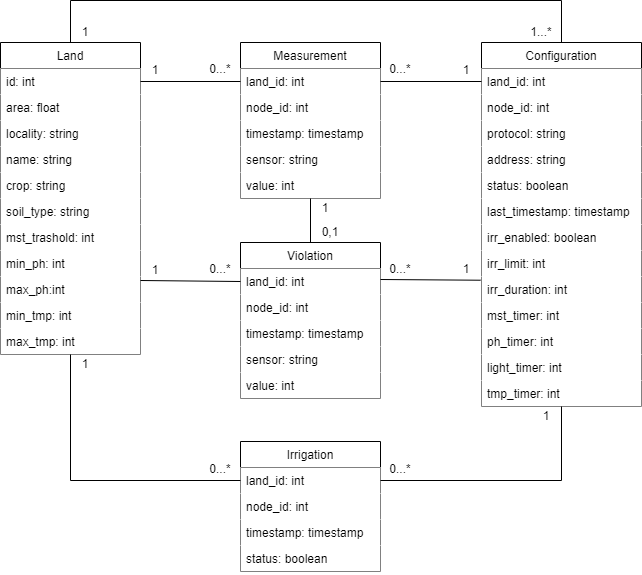

The diagram above was exported from draw.io. Its source (the exported page's mxGraphModel, read from the mxfile embedded in the PNG):
<mxGraphModel dx="813" dy="494" grid="1" gridSize="10" guides="1" tooltips="1" connect="1" arrows="1" fold="1" page="1" pageScale="1" pageWidth="827" pageHeight="1169" math="0" shadow="0">
  <root>
    <mxCell id="0" />
    <mxCell id="1" parent="0" />
    <mxCell id="UYGP5UJX8gaqdOV8o_z5-2" value="Land" style="swimlane;fontStyle=0;childLayout=stackLayout;horizontal=1;startSize=26;fillColor=default;horizontalStack=0;resizeParent=1;resizeParentMax=0;resizeLast=0;collapsible=1;marginBottom=0;strokeColor=default;" parent="1" vertex="1">
      <mxGeometry x="80" y="82" width="140" height="312" as="geometry">
        <mxRectangle x="130" y="150" width="100" height="30" as="alternateBounds" />
      </mxGeometry>
    </mxCell>
    <mxCell id="UYGP5UJX8gaqdOV8o_z5-3" value="id: int" style="text;strokeColor=none;fillColor=default;align=left;verticalAlign=top;spacingLeft=4;spacingRight=4;overflow=hidden;rotatable=0;points=[[0,0.5],[1,0.5]];portConstraint=eastwest;" parent="UYGP5UJX8gaqdOV8o_z5-2" vertex="1">
      <mxGeometry y="26" width="140" height="26" as="geometry" />
    </mxCell>
    <mxCell id="rBkhkzkCqLLhxBP8eBXu-32" value="area: float" style="text;strokeColor=none;fillColor=default;align=left;verticalAlign=top;spacingLeft=4;spacingRight=4;overflow=hidden;rotatable=0;points=[[0,0.5],[1,0.5]];portConstraint=eastwest;" vertex="1" parent="UYGP5UJX8gaqdOV8o_z5-2">
      <mxGeometry y="52" width="140" height="26" as="geometry" />
    </mxCell>
    <mxCell id="rBkhkzkCqLLhxBP8eBXu-31" value="locality: string" style="text;strokeColor=none;fillColor=default;align=left;verticalAlign=top;spacingLeft=4;spacingRight=4;overflow=hidden;rotatable=0;points=[[0,0.5],[1,0.5]];portConstraint=eastwest;" vertex="1" parent="UYGP5UJX8gaqdOV8o_z5-2">
      <mxGeometry y="78" width="140" height="26" as="geometry" />
    </mxCell>
    <mxCell id="rBkhkzkCqLLhxBP8eBXu-30" value="name: string" style="text;strokeColor=none;fillColor=default;align=left;verticalAlign=top;spacingLeft=4;spacingRight=4;overflow=hidden;rotatable=0;points=[[0,0.5],[1,0.5]];portConstraint=eastwest;" vertex="1" parent="UYGP5UJX8gaqdOV8o_z5-2">
      <mxGeometry y="104" width="140" height="26" as="geometry" />
    </mxCell>
    <mxCell id="rBkhkzkCqLLhxBP8eBXu-29" value="crop: string" style="text;strokeColor=none;fillColor=default;align=left;verticalAlign=top;spacingLeft=4;spacingRight=4;overflow=hidden;rotatable=0;points=[[0,0.5],[1,0.5]];portConstraint=eastwest;" vertex="1" parent="UYGP5UJX8gaqdOV8o_z5-2">
      <mxGeometry y="130" width="140" height="26" as="geometry" />
    </mxCell>
    <mxCell id="rBkhkzkCqLLhxBP8eBXu-28" value="soil_type: string" style="text;strokeColor=none;fillColor=default;align=left;verticalAlign=top;spacingLeft=4;spacingRight=4;overflow=hidden;rotatable=0;points=[[0,0.5],[1,0.5]];portConstraint=eastwest;" vertex="1" parent="UYGP5UJX8gaqdOV8o_z5-2">
      <mxGeometry y="156" width="140" height="26" as="geometry" />
    </mxCell>
    <mxCell id="rBkhkzkCqLLhxBP8eBXu-27" value="mst_trashold: int" style="text;strokeColor=none;fillColor=default;align=left;verticalAlign=top;spacingLeft=4;spacingRight=4;overflow=hidden;rotatable=0;points=[[0,0.5],[1,0.5]];portConstraint=eastwest;" vertex="1" parent="UYGP5UJX8gaqdOV8o_z5-2">
      <mxGeometry y="182" width="140" height="26" as="geometry" />
    </mxCell>
    <mxCell id="rBkhkzkCqLLhxBP8eBXu-26" value="min_ph: int" style="text;strokeColor=none;fillColor=default;align=left;verticalAlign=top;spacingLeft=4;spacingRight=4;overflow=hidden;rotatable=0;points=[[0,0.5],[1,0.5]];portConstraint=eastwest;" vertex="1" parent="UYGP5UJX8gaqdOV8o_z5-2">
      <mxGeometry y="208" width="140" height="26" as="geometry" />
    </mxCell>
    <mxCell id="rBkhkzkCqLLhxBP8eBXu-25" value="max_ph:int" style="text;strokeColor=none;fillColor=default;align=left;verticalAlign=top;spacingLeft=4;spacingRight=4;overflow=hidden;rotatable=0;points=[[0,0.5],[1,0.5]];portConstraint=eastwest;" vertex="1" parent="UYGP5UJX8gaqdOV8o_z5-2">
      <mxGeometry y="234" width="140" height="26" as="geometry" />
    </mxCell>
    <mxCell id="rBkhkzkCqLLhxBP8eBXu-24" value="min_tmp: int" style="text;strokeColor=none;fillColor=default;align=left;verticalAlign=top;spacingLeft=4;spacingRight=4;overflow=hidden;rotatable=0;points=[[0,0.5],[1,0.5]];portConstraint=eastwest;" vertex="1" parent="UYGP5UJX8gaqdOV8o_z5-2">
      <mxGeometry y="260" width="140" height="26" as="geometry" />
    </mxCell>
    <mxCell id="rBkhkzkCqLLhxBP8eBXu-33" value="max_tmp: int" style="text;strokeColor=none;fillColor=default;align=left;verticalAlign=top;spacingLeft=4;spacingRight=4;overflow=hidden;rotatable=0;points=[[0,0.5],[1,0.5]];portConstraint=eastwest;" vertex="1" parent="UYGP5UJX8gaqdOV8o_z5-2">
      <mxGeometry y="286" width="140" height="26" as="geometry" />
    </mxCell>
    <mxCell id="rBkhkzkCqLLhxBP8eBXu-34" value="Configuration" style="swimlane;fontStyle=0;childLayout=stackLayout;horizontal=1;startSize=26;fillColor=default;horizontalStack=0;resizeParent=1;resizeParentMax=0;resizeLast=0;collapsible=1;marginBottom=0;strokeColor=default;" vertex="1" parent="1">
      <mxGeometry x="561" y="82" width="160" height="364" as="geometry">
        <mxRectangle x="130" y="150" width="100" height="30" as="alternateBounds" />
      </mxGeometry>
    </mxCell>
    <mxCell id="rBkhkzkCqLLhxBP8eBXu-35" value="land_id: int" style="text;strokeColor=none;fillColor=default;align=left;verticalAlign=top;spacingLeft=4;spacingRight=4;overflow=hidden;rotatable=0;points=[[0,0.5],[1,0.5]];portConstraint=eastwest;" vertex="1" parent="rBkhkzkCqLLhxBP8eBXu-34">
      <mxGeometry y="26" width="160" height="26" as="geometry" />
    </mxCell>
    <mxCell id="rBkhkzkCqLLhxBP8eBXu-36" value="node_id: int" style="text;strokeColor=none;fillColor=default;align=left;verticalAlign=top;spacingLeft=4;spacingRight=4;overflow=hidden;rotatable=0;points=[[0,0.5],[1,0.5]];portConstraint=eastwest;" vertex="1" parent="rBkhkzkCqLLhxBP8eBXu-34">
      <mxGeometry y="52" width="160" height="26" as="geometry" />
    </mxCell>
    <mxCell id="rBkhkzkCqLLhxBP8eBXu-37" value="protocol: string" style="text;strokeColor=none;fillColor=default;align=left;verticalAlign=top;spacingLeft=4;spacingRight=4;overflow=hidden;rotatable=0;points=[[0,0.5],[1,0.5]];portConstraint=eastwest;" vertex="1" parent="rBkhkzkCqLLhxBP8eBXu-34">
      <mxGeometry y="78" width="160" height="26" as="geometry" />
    </mxCell>
    <mxCell id="rBkhkzkCqLLhxBP8eBXu-38" value="address: string" style="text;strokeColor=none;fillColor=default;align=left;verticalAlign=top;spacingLeft=4;spacingRight=4;overflow=hidden;rotatable=0;points=[[0,0.5],[1,0.5]];portConstraint=eastwest;" vertex="1" parent="rBkhkzkCqLLhxBP8eBXu-34">
      <mxGeometry y="104" width="160" height="26" as="geometry" />
    </mxCell>
    <mxCell id="rBkhkzkCqLLhxBP8eBXu-39" value="status: boolean" style="text;strokeColor=none;fillColor=default;align=left;verticalAlign=top;spacingLeft=4;spacingRight=4;overflow=hidden;rotatable=0;points=[[0,0.5],[1,0.5]];portConstraint=eastwest;" vertex="1" parent="rBkhkzkCqLLhxBP8eBXu-34">
      <mxGeometry y="130" width="160" height="26" as="geometry" />
    </mxCell>
    <mxCell id="rBkhkzkCqLLhxBP8eBXu-40" value="last_timestamp: timestamp" style="text;strokeColor=none;fillColor=default;align=left;verticalAlign=top;spacingLeft=4;spacingRight=4;overflow=hidden;rotatable=0;points=[[0,0.5],[1,0.5]];portConstraint=eastwest;" vertex="1" parent="rBkhkzkCqLLhxBP8eBXu-34">
      <mxGeometry y="156" width="160" height="26" as="geometry" />
    </mxCell>
    <mxCell id="rBkhkzkCqLLhxBP8eBXu-41" value="irr_enabled: boolean" style="text;strokeColor=none;fillColor=default;align=left;verticalAlign=top;spacingLeft=4;spacingRight=4;overflow=hidden;rotatable=0;points=[[0,0.5],[1,0.5]];portConstraint=eastwest;" vertex="1" parent="rBkhkzkCqLLhxBP8eBXu-34">
      <mxGeometry y="182" width="160" height="26" as="geometry" />
    </mxCell>
    <mxCell id="rBkhkzkCqLLhxBP8eBXu-42" value="irr_limit: int" style="text;strokeColor=none;fillColor=default;align=left;verticalAlign=top;spacingLeft=4;spacingRight=4;overflow=hidden;rotatable=0;points=[[0,0.5],[1,0.5]];portConstraint=eastwest;" vertex="1" parent="rBkhkzkCqLLhxBP8eBXu-34">
      <mxGeometry y="208" width="160" height="26" as="geometry" />
    </mxCell>
    <mxCell id="rBkhkzkCqLLhxBP8eBXu-43" value="irr_duration: int" style="text;strokeColor=none;fillColor=default;align=left;verticalAlign=top;spacingLeft=4;spacingRight=4;overflow=hidden;rotatable=0;points=[[0,0.5],[1,0.5]];portConstraint=eastwest;" vertex="1" parent="rBkhkzkCqLLhxBP8eBXu-34">
      <mxGeometry y="234" width="160" height="26" as="geometry" />
    </mxCell>
    <mxCell id="rBkhkzkCqLLhxBP8eBXu-44" value="mst_timer: int" style="text;strokeColor=none;fillColor=default;align=left;verticalAlign=top;spacingLeft=4;spacingRight=4;overflow=hidden;rotatable=0;points=[[0,0.5],[1,0.5]];portConstraint=eastwest;" vertex="1" parent="rBkhkzkCqLLhxBP8eBXu-34">
      <mxGeometry y="260" width="160" height="26" as="geometry" />
    </mxCell>
    <mxCell id="rBkhkzkCqLLhxBP8eBXu-45" value="ph_timer: int" style="text;strokeColor=none;fillColor=default;align=left;verticalAlign=top;spacingLeft=4;spacingRight=4;overflow=hidden;rotatable=0;points=[[0,0.5],[1,0.5]];portConstraint=eastwest;" vertex="1" parent="rBkhkzkCqLLhxBP8eBXu-34">
      <mxGeometry y="286" width="160" height="26" as="geometry" />
    </mxCell>
    <mxCell id="rBkhkzkCqLLhxBP8eBXu-47" value="light_timer: int" style="text;strokeColor=none;fillColor=default;align=left;verticalAlign=top;spacingLeft=4;spacingRight=4;overflow=hidden;rotatable=0;points=[[0,0.5],[1,0.5]];portConstraint=eastwest;" vertex="1" parent="rBkhkzkCqLLhxBP8eBXu-34">
      <mxGeometry y="312" width="160" height="26" as="geometry" />
    </mxCell>
    <mxCell id="rBkhkzkCqLLhxBP8eBXu-46" value="tmp_timer: int" style="text;strokeColor=none;fillColor=default;align=left;verticalAlign=top;spacingLeft=4;spacingRight=4;overflow=hidden;rotatable=0;points=[[0,0.5],[1,0.5]];portConstraint=eastwest;" vertex="1" parent="rBkhkzkCqLLhxBP8eBXu-34">
      <mxGeometry y="338" width="160" height="26" as="geometry" />
    </mxCell>
    <mxCell id="rBkhkzkCqLLhxBP8eBXu-48" value="Measurement" style="swimlane;fontStyle=0;childLayout=stackLayout;horizontal=1;startSize=26;fillColor=default;horizontalStack=0;resizeParent=1;resizeParentMax=0;resizeLast=0;collapsible=1;marginBottom=0;strokeColor=default;" vertex="1" parent="1">
      <mxGeometry x="320" y="82" width="140" height="156" as="geometry">
        <mxRectangle x="130" y="150" width="100" height="30" as="alternateBounds" />
      </mxGeometry>
    </mxCell>
    <mxCell id="rBkhkzkCqLLhxBP8eBXu-49" value="land_id: int" style="text;strokeColor=none;fillColor=default;align=left;verticalAlign=top;spacingLeft=4;spacingRight=4;overflow=hidden;rotatable=0;points=[[0,0.5],[1,0.5]];portConstraint=eastwest;" vertex="1" parent="rBkhkzkCqLLhxBP8eBXu-48">
      <mxGeometry y="26" width="140" height="26" as="geometry" />
    </mxCell>
    <mxCell id="rBkhkzkCqLLhxBP8eBXu-50" value="node_id: int" style="text;strokeColor=none;fillColor=default;align=left;verticalAlign=top;spacingLeft=4;spacingRight=4;overflow=hidden;rotatable=0;points=[[0,0.5],[1,0.5]];portConstraint=eastwest;" vertex="1" parent="rBkhkzkCqLLhxBP8eBXu-48">
      <mxGeometry y="52" width="140" height="26" as="geometry" />
    </mxCell>
    <mxCell id="rBkhkzkCqLLhxBP8eBXu-51" value="timestamp: timestamp" style="text;strokeColor=none;fillColor=default;align=left;verticalAlign=top;spacingLeft=4;spacingRight=4;overflow=hidden;rotatable=0;points=[[0,0.5],[1,0.5]];portConstraint=eastwest;" vertex="1" parent="rBkhkzkCqLLhxBP8eBXu-48">
      <mxGeometry y="78" width="140" height="26" as="geometry" />
    </mxCell>
    <mxCell id="rBkhkzkCqLLhxBP8eBXu-52" value="sensor: string" style="text;strokeColor=none;fillColor=default;align=left;verticalAlign=top;spacingLeft=4;spacingRight=4;overflow=hidden;rotatable=0;points=[[0,0.5],[1,0.5]];portConstraint=eastwest;" vertex="1" parent="rBkhkzkCqLLhxBP8eBXu-48">
      <mxGeometry y="104" width="140" height="26" as="geometry" />
    </mxCell>
    <mxCell id="rBkhkzkCqLLhxBP8eBXu-53" value="value: int" style="text;strokeColor=none;fillColor=default;align=left;verticalAlign=top;spacingLeft=4;spacingRight=4;overflow=hidden;rotatable=0;points=[[0,0.5],[1,0.5]];portConstraint=eastwest;" vertex="1" parent="rBkhkzkCqLLhxBP8eBXu-48">
      <mxGeometry y="130" width="140" height="26" as="geometry" />
    </mxCell>
    <mxCell id="rBkhkzkCqLLhxBP8eBXu-64" value="Violation" style="swimlane;fontStyle=0;childLayout=stackLayout;horizontal=1;startSize=26;fillColor=default;horizontalStack=0;resizeParent=1;resizeParentMax=0;resizeLast=0;collapsible=1;marginBottom=0;strokeColor=default;" vertex="1" parent="1">
      <mxGeometry x="320" y="282" width="140" height="156" as="geometry">
        <mxRectangle x="130" y="150" width="100" height="30" as="alternateBounds" />
      </mxGeometry>
    </mxCell>
    <mxCell id="rBkhkzkCqLLhxBP8eBXu-65" value="land_id: int" style="text;strokeColor=none;fillColor=default;align=left;verticalAlign=top;spacingLeft=4;spacingRight=4;overflow=hidden;rotatable=0;points=[[0,0.5],[1,0.5]];portConstraint=eastwest;" vertex="1" parent="rBkhkzkCqLLhxBP8eBXu-64">
      <mxGeometry y="26" width="140" height="26" as="geometry" />
    </mxCell>
    <mxCell id="rBkhkzkCqLLhxBP8eBXu-66" value="node_id: int" style="text;strokeColor=none;fillColor=default;align=left;verticalAlign=top;spacingLeft=4;spacingRight=4;overflow=hidden;rotatable=0;points=[[0,0.5],[1,0.5]];portConstraint=eastwest;" vertex="1" parent="rBkhkzkCqLLhxBP8eBXu-64">
      <mxGeometry y="52" width="140" height="26" as="geometry" />
    </mxCell>
    <mxCell id="rBkhkzkCqLLhxBP8eBXu-67" value="timestamp: timestamp" style="text;strokeColor=none;fillColor=default;align=left;verticalAlign=top;spacingLeft=4;spacingRight=4;overflow=hidden;rotatable=0;points=[[0,0.5],[1,0.5]];portConstraint=eastwest;" vertex="1" parent="rBkhkzkCqLLhxBP8eBXu-64">
      <mxGeometry y="78" width="140" height="26" as="geometry" />
    </mxCell>
    <mxCell id="rBkhkzkCqLLhxBP8eBXu-68" value="sensor: string" style="text;strokeColor=none;fillColor=default;align=left;verticalAlign=top;spacingLeft=4;spacingRight=4;overflow=hidden;rotatable=0;points=[[0,0.5],[1,0.5]];portConstraint=eastwest;" vertex="1" parent="rBkhkzkCqLLhxBP8eBXu-64">
      <mxGeometry y="104" width="140" height="26" as="geometry" />
    </mxCell>
    <mxCell id="rBkhkzkCqLLhxBP8eBXu-69" value="value: int" style="text;strokeColor=none;fillColor=default;align=left;verticalAlign=top;spacingLeft=4;spacingRight=4;overflow=hidden;rotatable=0;points=[[0,0.5],[1,0.5]];portConstraint=eastwest;" vertex="1" parent="rBkhkzkCqLLhxBP8eBXu-64">
      <mxGeometry y="130" width="140" height="26" as="geometry" />
    </mxCell>
    <mxCell id="rBkhkzkCqLLhxBP8eBXu-70" value="Irrigation" style="swimlane;fontStyle=0;childLayout=stackLayout;horizontal=1;startSize=26;fillColor=default;horizontalStack=0;resizeParent=1;resizeParentMax=0;resizeLast=0;collapsible=1;marginBottom=0;strokeColor=default;" vertex="1" parent="1">
      <mxGeometry x="320" y="481" width="140" height="130" as="geometry">
        <mxRectangle x="130" y="150" width="100" height="30" as="alternateBounds" />
      </mxGeometry>
    </mxCell>
    <mxCell id="rBkhkzkCqLLhxBP8eBXu-71" value="land_id: int" style="text;strokeColor=none;fillColor=default;align=left;verticalAlign=top;spacingLeft=4;spacingRight=4;overflow=hidden;rotatable=0;points=[[0,0.5],[1,0.5]];portConstraint=eastwest;" vertex="1" parent="rBkhkzkCqLLhxBP8eBXu-70">
      <mxGeometry y="26" width="140" height="26" as="geometry" />
    </mxCell>
    <mxCell id="rBkhkzkCqLLhxBP8eBXu-72" value="node_id: int" style="text;strokeColor=none;fillColor=default;align=left;verticalAlign=top;spacingLeft=4;spacingRight=4;overflow=hidden;rotatable=0;points=[[0,0.5],[1,0.5]];portConstraint=eastwest;" vertex="1" parent="rBkhkzkCqLLhxBP8eBXu-70">
      <mxGeometry y="52" width="140" height="26" as="geometry" />
    </mxCell>
    <mxCell id="rBkhkzkCqLLhxBP8eBXu-73" value="timestamp: timestamp" style="text;strokeColor=none;fillColor=default;align=left;verticalAlign=top;spacingLeft=4;spacingRight=4;overflow=hidden;rotatable=0;points=[[0,0.5],[1,0.5]];portConstraint=eastwest;" vertex="1" parent="rBkhkzkCqLLhxBP8eBXu-70">
      <mxGeometry y="78" width="140" height="26" as="geometry" />
    </mxCell>
    <mxCell id="rBkhkzkCqLLhxBP8eBXu-74" value="status: boolean" style="text;strokeColor=none;fillColor=default;align=left;verticalAlign=top;spacingLeft=4;spacingRight=4;overflow=hidden;rotatable=0;points=[[0,0.5],[1,0.5]];portConstraint=eastwest;" vertex="1" parent="rBkhkzkCqLLhxBP8eBXu-70">
      <mxGeometry y="104" width="140" height="26" as="geometry" />
    </mxCell>
    <mxCell id="rBkhkzkCqLLhxBP8eBXu-77" value="" style="endArrow=none;html=1;rounded=0;exitX=0.5;exitY=0;exitDx=0;exitDy=0;entryX=0.5;entryY=0;entryDx=0;entryDy=0;" edge="1" parent="1" source="UYGP5UJX8gaqdOV8o_z5-2" target="rBkhkzkCqLLhxBP8eBXu-34">
      <mxGeometry width="50" height="50" relative="1" as="geometry">
        <mxPoint x="580" y="470" as="sourcePoint" />
        <mxPoint x="630" y="420" as="targetPoint" />
        <Array as="points">
          <mxPoint x="150" y="40" />
          <mxPoint x="641" y="40" />
        </Array>
      </mxGeometry>
    </mxCell>
    <mxCell id="rBkhkzkCqLLhxBP8eBXu-78" value="" style="endArrow=none;html=1;rounded=0;exitX=1;exitY=0.5;exitDx=0;exitDy=0;entryX=0;entryY=0.5;entryDx=0;entryDy=0;" edge="1" parent="1" source="UYGP5UJX8gaqdOV8o_z5-3" target="rBkhkzkCqLLhxBP8eBXu-49">
      <mxGeometry width="50" height="50" relative="1" as="geometry">
        <mxPoint x="580" y="470" as="sourcePoint" />
        <mxPoint x="630" y="420" as="targetPoint" />
      </mxGeometry>
    </mxCell>
    <mxCell id="rBkhkzkCqLLhxBP8eBXu-79" value="" style="endArrow=none;html=1;rounded=0;exitX=1;exitY=0.5;exitDx=0;exitDy=0;entryX=0;entryY=0.5;entryDx=0;entryDy=0;" edge="1" parent="1" source="rBkhkzkCqLLhxBP8eBXu-49" target="rBkhkzkCqLLhxBP8eBXu-35">
      <mxGeometry width="50" height="50" relative="1" as="geometry">
        <mxPoint x="230" y="131" as="sourcePoint" />
        <mxPoint x="530" y="100" as="targetPoint" />
      </mxGeometry>
    </mxCell>
    <mxCell id="rBkhkzkCqLLhxBP8eBXu-80" value="" style="endArrow=none;html=1;rounded=0;exitX=0;exitY=1;exitDx=0;exitDy=0;entryX=-0.005;entryY=0.143;entryDx=0;entryDy=0;entryPerimeter=0;" edge="1" parent="1" source="rBkhkzkCqLLhxBP8eBXu-92" target="rBkhkzkCqLLhxBP8eBXu-43">
      <mxGeometry width="50" height="50" relative="1" as="geometry">
        <mxPoint x="490" y="320" as="sourcePoint" />
        <mxPoint x="590" y="320" as="targetPoint" />
      </mxGeometry>
    </mxCell>
    <mxCell id="rBkhkzkCqLLhxBP8eBXu-81" value="" style="endArrow=none;html=1;rounded=0;entryX=0.5;entryY=1;entryDx=0;entryDy=0;exitX=1;exitY=0.5;exitDx=0;exitDy=0;" edge="1" parent="1" source="rBkhkzkCqLLhxBP8eBXu-71" target="rBkhkzkCqLLhxBP8eBXu-34">
      <mxGeometry width="50" height="50" relative="1" as="geometry">
        <mxPoint x="460" y="520" as="sourcePoint" />
        <mxPoint x="590" y="520" as="targetPoint" />
        <Array as="points">
          <mxPoint x="641" y="520" />
        </Array>
      </mxGeometry>
    </mxCell>
    <mxCell id="rBkhkzkCqLLhxBP8eBXu-82" value="" style="endArrow=none;html=1;rounded=0;exitX=1;exitY=0.5;exitDx=0;exitDy=0;entryX=0;entryY=0.5;entryDx=0;entryDy=0;" edge="1" parent="1" target="rBkhkzkCqLLhxBP8eBXu-65">
      <mxGeometry width="50" height="50" relative="1" as="geometry">
        <mxPoint x="220" y="320" as="sourcePoint" />
        <mxPoint x="350" y="320" as="targetPoint" />
      </mxGeometry>
    </mxCell>
    <mxCell id="rBkhkzkCqLLhxBP8eBXu-83" value="" style="endArrow=none;html=1;rounded=0;entryX=0;entryY=0.5;entryDx=0;entryDy=0;exitX=0.5;exitY=1;exitDx=0;exitDy=0;" edge="1" parent="1" source="UYGP5UJX8gaqdOV8o_z5-2" target="rBkhkzkCqLLhxBP8eBXu-71">
      <mxGeometry width="50" height="50" relative="1" as="geometry">
        <mxPoint x="150" y="410" as="sourcePoint" />
        <mxPoint x="350" y="520" as="targetPoint" />
        <Array as="points">
          <mxPoint x="150" y="520" />
        </Array>
      </mxGeometry>
    </mxCell>
    <mxCell id="rBkhkzkCqLLhxBP8eBXu-84" value="1" style="text;html=1;strokeColor=none;fillColor=none;align=center;verticalAlign=middle;whiteSpace=wrap;rounded=0;" vertex="1" parent="1">
      <mxGeometry x="220" y="100" width="30" height="20" as="geometry" />
    </mxCell>
    <mxCell id="rBkhkzkCqLLhxBP8eBXu-86" value="1" style="text;html=1;strokeColor=none;fillColor=none;align=center;verticalAlign=middle;whiteSpace=wrap;rounded=0;" vertex="1" parent="1">
      <mxGeometry x="150" y="62" width="30" height="20" as="geometry" />
    </mxCell>
    <mxCell id="rBkhkzkCqLLhxBP8eBXu-87" value="1" style="text;html=1;strokeColor=none;fillColor=none;align=center;verticalAlign=middle;whiteSpace=wrap;rounded=0;" vertex="1" parent="1">
      <mxGeometry x="220" y="300" width="30" height="20" as="geometry" />
    </mxCell>
    <mxCell id="rBkhkzkCqLLhxBP8eBXu-88" value="1" style="text;html=1;strokeColor=none;fillColor=none;align=center;verticalAlign=middle;whiteSpace=wrap;rounded=0;" vertex="1" parent="1">
      <mxGeometry x="150" y="394" width="30" height="20" as="geometry" />
    </mxCell>
    <mxCell id="rBkhkzkCqLLhxBP8eBXu-89" value="0...*" style="text;html=1;strokeColor=none;fillColor=none;align=center;verticalAlign=middle;whiteSpace=wrap;rounded=0;" vertex="1" parent="1">
      <mxGeometry x="280" y="99" width="40" height="20" as="geometry" />
    </mxCell>
    <mxCell id="rBkhkzkCqLLhxBP8eBXu-90" value="0...*" style="text;html=1;strokeColor=none;fillColor=none;align=center;verticalAlign=middle;whiteSpace=wrap;rounded=0;" vertex="1" parent="1">
      <mxGeometry x="280" y="299" width="40" height="20" as="geometry" />
    </mxCell>
    <mxCell id="rBkhkzkCqLLhxBP8eBXu-91" value="0...*" style="text;html=1;strokeColor=none;fillColor=none;align=center;verticalAlign=middle;whiteSpace=wrap;rounded=0;" vertex="1" parent="1">
      <mxGeometry x="280" y="499" width="40" height="20" as="geometry" />
    </mxCell>
    <mxCell id="rBkhkzkCqLLhxBP8eBXu-92" value="0...*" style="text;html=1;strokeColor=none;fillColor=none;align=center;verticalAlign=middle;whiteSpace=wrap;rounded=0;" vertex="1" parent="1">
      <mxGeometry x="460" y="299" width="40" height="20" as="geometry" />
    </mxCell>
    <mxCell id="rBkhkzkCqLLhxBP8eBXu-94" value="0...*" style="text;html=1;strokeColor=none;fillColor=none;align=center;verticalAlign=middle;whiteSpace=wrap;rounded=0;" vertex="1" parent="1">
      <mxGeometry x="460" y="99" width="40" height="20" as="geometry" />
    </mxCell>
    <mxCell id="rBkhkzkCqLLhxBP8eBXu-95" value="0...*" style="text;html=1;strokeColor=none;fillColor=none;align=center;verticalAlign=middle;whiteSpace=wrap;rounded=0;" vertex="1" parent="1">
      <mxGeometry x="460" y="499" width="40" height="20" as="geometry" />
    </mxCell>
    <mxCell id="rBkhkzkCqLLhxBP8eBXu-96" value="1...*" style="text;html=1;strokeColor=none;fillColor=none;align=center;verticalAlign=middle;whiteSpace=wrap;rounded=0;" vertex="1" parent="1">
      <mxGeometry x="601" y="62" width="40" height="20" as="geometry" />
    </mxCell>
    <mxCell id="rBkhkzkCqLLhxBP8eBXu-97" value="1" style="text;html=1;strokeColor=none;fillColor=none;align=center;verticalAlign=middle;whiteSpace=wrap;rounded=0;" vertex="1" parent="1">
      <mxGeometry x="531" y="100" width="30" height="20" as="geometry" />
    </mxCell>
    <mxCell id="rBkhkzkCqLLhxBP8eBXu-98" value="1" style="text;html=1;strokeColor=none;fillColor=none;align=center;verticalAlign=middle;whiteSpace=wrap;rounded=0;" vertex="1" parent="1">
      <mxGeometry x="531" y="299" width="30" height="20" as="geometry" />
    </mxCell>
    <mxCell id="rBkhkzkCqLLhxBP8eBXu-99" value="1" style="text;html=1;strokeColor=none;fillColor=none;align=center;verticalAlign=middle;whiteSpace=wrap;rounded=0;" vertex="1" parent="1">
      <mxGeometry x="611" y="446" width="30" height="20" as="geometry" />
    </mxCell>
    <mxCell id="rBkhkzkCqLLhxBP8eBXu-100" value="" style="endArrow=none;html=1;rounded=0;exitX=0.5;exitY=0;exitDx=0;exitDy=0;entryX=0.5;entryY=1;entryDx=0;entryDy=0;" edge="1" parent="1" source="rBkhkzkCqLLhxBP8eBXu-64" target="rBkhkzkCqLLhxBP8eBXu-48">
      <mxGeometry width="50" height="50" relative="1" as="geometry">
        <mxPoint x="230" y="131" as="sourcePoint" />
        <mxPoint x="330" y="131" as="targetPoint" />
      </mxGeometry>
    </mxCell>
    <mxCell id="rBkhkzkCqLLhxBP8eBXu-101" value="1" style="text;html=1;strokeColor=none;fillColor=none;align=center;verticalAlign=middle;whiteSpace=wrap;rounded=0;" vertex="1" parent="1">
      <mxGeometry x="390" y="238" width="30" height="20" as="geometry" />
    </mxCell>
    <mxCell id="rBkhkzkCqLLhxBP8eBXu-102" value="0,1" style="text;html=1;strokeColor=none;fillColor=none;align=center;verticalAlign=middle;whiteSpace=wrap;rounded=0;" vertex="1" parent="1">
      <mxGeometry x="390" y="262" width="40" height="20" as="geometry" />
    </mxCell>
  </root>
</mxGraphModel>